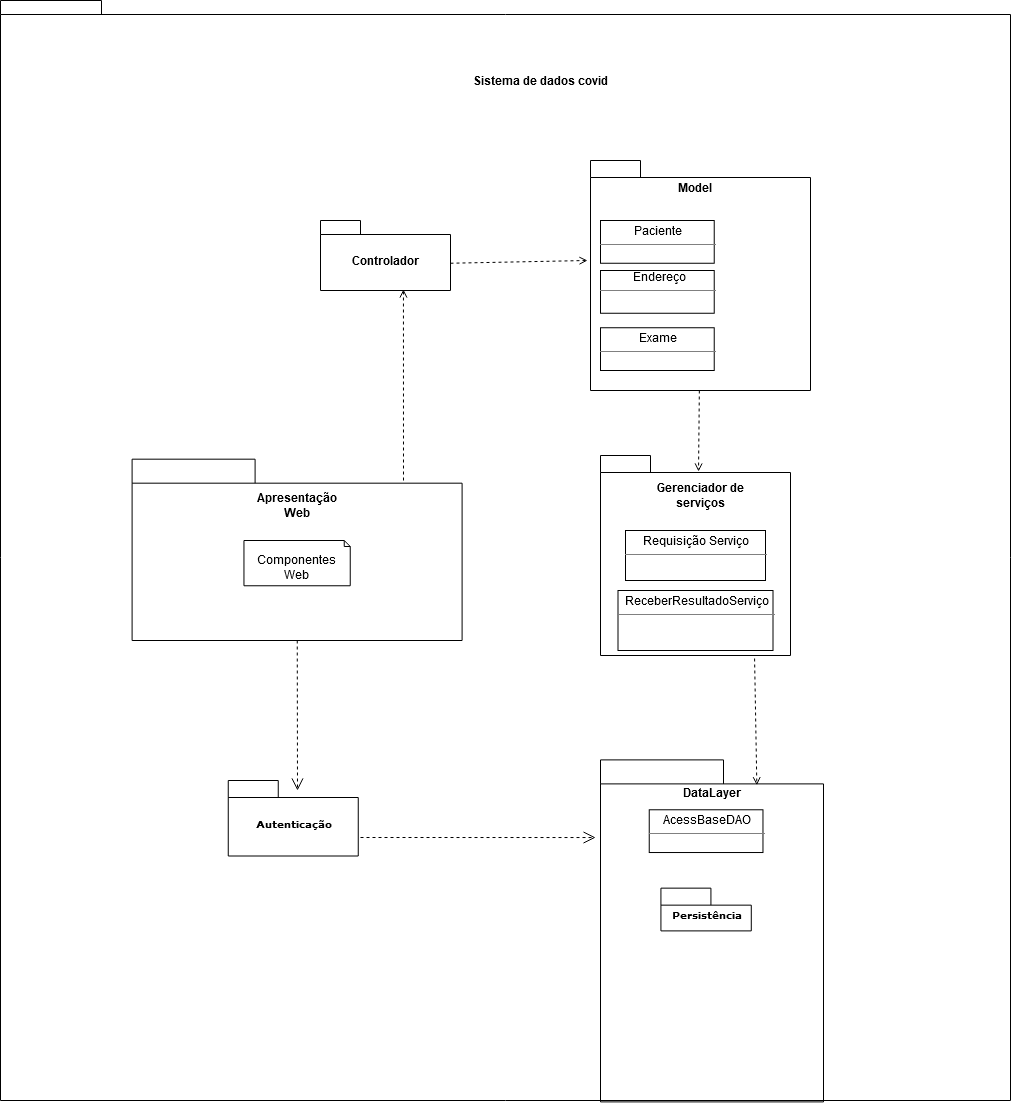

The diagram above was exported from draw.io. Its source (the exported page's mxGraphModel, read from the mxfile embedded in the PNG):
<mxGraphModel dx="868" dy="1648" grid="1" gridSize="10" guides="1" tooltips="1" connect="1" arrows="1" fold="1" page="1" pageScale="1" pageWidth="827" pageHeight="1169" background="#ffffff" math="0" shadow="0">
  <root>
    <mxCell id="0" />
    <mxCell id="1" parent="0" />
    <mxCell id="6e0c8c40b5770093-18" value="" style="group;fontStyle=1" parent="1" vertex="1" connectable="0">
      <mxGeometry x="440" y="80" width="330" height="170" as="geometry" />
    </mxCell>
    <mxCell id="6e0c8c40b5770093-11" value="" style="shape=folder;fontStyle=1;spacingTop=10;tabWidth=123;tabHeight=24;tabPosition=left;html=1;rounded=0;shadow=0;comic=0;labelBackgroundColor=none;strokeWidth=1;fontFamily=Verdana;fontSize=10;align=center;" parent="6e0c8c40b5770093-18" vertex="1">
      <mxGeometry x="-8.39542372881356" y="-11.32163431121175" width="330.00000000000006" height="181.32163431121177" as="geometry" />
    </mxCell>
    <mxCell id="jU67EuBORm2rJbug8uH2-4" value="Apresentação Web" style="text;html=1;strokeColor=none;fillColor=none;align=center;verticalAlign=middle;whiteSpace=wrap;rounded=0;fontStyle=1" parent="6e0c8c40b5770093-18" vertex="1">
      <mxGeometry x="114.53393714274335" y="25.49778345462775" width="84.14051584377303" height="18.944281033055965" as="geometry" />
    </mxCell>
    <mxCell id="1zgxbY9InViVzN93OXUq-10" value="Componentes Web" style="shape=note2;boundedLbl=1;whiteSpace=wrap;html=1;size=6;verticalAlign=top;align=center;" parent="6e0c8c40b5770093-18" vertex="1">
      <mxGeometry x="103.46440677966103" y="69.99817155605874" width="106.27118644067798" height="45.286537244847" as="geometry" />
    </mxCell>
    <mxCell id="6e0c8c40b5770093-30" value="" style="group" parent="1" vertex="1" connectable="0">
      <mxGeometry x="900" y="378.13" width="280" height="342" as="geometry" />
    </mxCell>
    <mxCell id="6e0c8c40b5770093-24" value="" style="group" parent="6e0c8c40b5770093-30" vertex="1" connectable="0">
      <mxGeometry y="-8.728125" width="280" height="342.00000000000006" as="geometry" />
    </mxCell>
    <mxCell id="6e0c8c40b5770093-25" value="" style="shape=folder;fontStyle=1;spacingTop=10;tabWidth=123;tabHeight=24;tabPosition=left;html=1;rounded=0;shadow=0;comic=0;labelBackgroundColor=none;strokeWidth=1;fontFamily=Verdana;fontSize=10;align=center;" parent="6e0c8c40b5770093-24" vertex="1">
      <mxGeometry width="222.99928474926492" height="342.00000000000006" as="geometry" />
    </mxCell>
    <mxCell id="JtiLxbhUx44MuKCluqX4-1" value="&lt;b&gt;DataLayer&lt;/b&gt;" style="text;html=1;strokeColor=none;fillColor=none;align=center;verticalAlign=middle;whiteSpace=wrap;rounded=0;" parent="6e0c8c40b5770093-24" vertex="1">
      <mxGeometry x="66.65739489787809" y="25.293750000000003" width="89.68449495350872" height="14.250000000000002" as="geometry" />
    </mxCell>
    <mxCell id="1zgxbY9InViVzN93OXUq-11" value="&lt;p style=&quot;margin: 0px ; margin-top: 4px ; text-align: center&quot;&gt;AcessBaseDAO&lt;/p&gt;&lt;hr size=&quot;1&quot;&gt;" style="verticalAlign=top;align=left;overflow=fill;fontSize=12;fontFamily=Helvetica;html=1;" parent="6e0c8c40b5770093-24" vertex="1">
      <mxGeometry x="48.743013059948616" y="49.87500000000001" width="113.7336971398801" height="42.75000000000001" as="geometry" />
    </mxCell>
    <mxCell id="1zgxbY9InViVzN93OXUq-12" value="&lt;div&gt;Persistência&lt;/div&gt;" style="shape=folder;fontStyle=1;spacingTop=10;tabWidth=50;tabHeight=17;tabPosition=left;html=1;rounded=0;shadow=0;comic=0;labelBackgroundColor=none;strokeWidth=1;fontFamily=Verdana;fontSize=10;align=center;" parent="6e0c8c40b5770093-24" vertex="1">
      <mxGeometry x="60.43321235882626" y="128.25" width="90.35329854212475" height="42.75000000000001" as="geometry" />
    </mxCell>
    <mxCell id="6e0c8c40b5770093-43" value="Autenticação" style="shape=folder;fontStyle=1;spacingTop=10;tabWidth=50;tabHeight=17;tabPosition=left;html=1;rounded=0;shadow=0;comic=0;labelBackgroundColor=none;strokeColor=#000000;strokeWidth=1;fillColor=#ffffff;fontFamily=Verdana;fontSize=10;fontColor=#000000;align=center;" parent="1" vertex="1">
      <mxGeometry x="527.75" y="390" width="130" height="75.5" as="geometry" />
    </mxCell>
    <mxCell id="6e0c8c40b5770093-44" value="&lt;div&gt;Gerenciador de &lt;br&gt;&lt;/div&gt;&lt;div&gt;dados covid&lt;/div&gt;&lt;div&gt;&lt;br&gt;&lt;/div&gt;" style="shape=folder;fontStyle=1;spacingTop=10;tabWidth=50;tabHeight=17;tabPosition=left;html=1;rounded=0;shadow=0;comic=0;labelBackgroundColor=none;strokeColor=#000000;strokeWidth=1;fillColor=#ffffff;fontFamily=Verdana;fontSize=10;fontColor=#000000;align=center;" parent="1" vertex="1">
      <mxGeometry x="900" y="65" width="190" height="200" as="geometry" />
    </mxCell>
    <mxCell id="6e0c8c40b5770093-60" style="rounded=0;html=1;dashed=1;labelBackgroundColor=none;startFill=0;endArrow=open;endFill=0;endSize=10;fontFamily=Verdana;fontSize=10;" parent="1" source="6e0c8c40b5770093-11" edge="1">
      <mxGeometry relative="1" as="geometry">
        <mxPoint x="597" y="400" as="targetPoint" />
      </mxGeometry>
    </mxCell>
    <mxCell id="HSw3BRCSWL75j-oJlkZx-1" style="rounded=0;orthogonalLoop=1;jettySize=auto;html=1;exitX=0;exitY=0;exitDx=274.5;exitDy=252;exitPerimeter=0;entryX=0;entryY=0;entryDx=0;entryDy=135.75;entryPerimeter=0;" parent="1" edge="1">
      <mxGeometry relative="1" as="geometry" />
    </mxCell>
    <mxCell id="9bIxJ-w5JJKuR9Xd5QHv-1" value="" style="shape=folder;fontStyle=1;spacingTop=10;tabWidth=50;tabHeight=17;tabPosition=left;html=1;rounded=0;shadow=0;comic=0;labelBackgroundColor=none;strokeWidth=1;fontFamily=Verdana;fontSize=10;align=center;" parent="1" vertex="1">
      <mxGeometry x="890" y="-230" width="220" height="230" as="geometry" />
    </mxCell>
    <mxCell id="9bIxJ-w5JJKuR9Xd5QHv-2" value="&lt;div&gt;Model&lt;/div&gt;&lt;div&gt;&lt;br&gt;&lt;/div&gt;" style="text;html=1;strokeColor=none;fillColor=none;align=center;verticalAlign=middle;whiteSpace=wrap;rounded=0;fontStyle=1" parent="1" vertex="1">
      <mxGeometry x="975" y="-210" width="40" height="30" as="geometry" />
    </mxCell>
    <mxCell id="1zgxbY9InViVzN93OXUq-17" value="&lt;p style=&quot;margin: 0px ; margin-top: 4px ; text-align: center&quot;&gt;Requisição Serviço&lt;br&gt;&lt;/p&gt;&lt;hr size=&quot;1&quot;&gt;" style="verticalAlign=top;align=left;overflow=fill;fontSize=12;fontFamily=Helvetica;html=1;" parent="1" vertex="1">
      <mxGeometry x="925" y="140" width="140" height="50" as="geometry" />
    </mxCell>
    <mxCell id="1zgxbY9InViVzN93OXUq-18" value="&lt;p style=&quot;margin: 0px ; margin-top: 4px ; text-align: center&quot;&gt;ReceberResultadoServiço&lt;/p&gt;&lt;hr size=&quot;1&quot;&gt;" style="verticalAlign=top;align=left;overflow=fill;fontSize=12;fontFamily=Helvetica;html=1;" parent="1" vertex="1">
      <mxGeometry x="917.5" y="200" width="155" height="60" as="geometry" />
    </mxCell>
    <mxCell id="1zgxbY9InViVzN93OXUq-19" value="Gerenciador de serviços" style="text;html=1;strokeColor=none;fillColor=none;align=center;verticalAlign=middle;whiteSpace=wrap;rounded=0;fontStyle=1" parent="1" vertex="1">
      <mxGeometry x="930" y="90" width="140" height="30.87" as="geometry" />
    </mxCell>
    <mxCell id="1zgxbY9InViVzN93OXUq-20" style="rounded=0;orthogonalLoop=1;jettySize=auto;html=1;dashed=1;endArrow=open;endFill=0;entryX=0.638;entryY=0.986;entryDx=0;entryDy=0;entryPerimeter=0;" parent="1" target="ngEo9MNbNQiQBNIHzweM-5" edge="1">
      <mxGeometry relative="1" as="geometry">
        <mxPoint x="703" y="90" as="sourcePoint" />
        <mxPoint x="679" y="90" as="targetPoint" />
      </mxGeometry>
    </mxCell>
    <mxCell id="1zgxbY9InViVzN93OXUq-21" style="rounded=0;orthogonalLoop=1;jettySize=auto;html=1;entryX=1;entryY=0;entryDx=0;entryDy=0;dashed=1;endArrow=open;endFill=0;exitX=0.811;exitY=1.015;exitDx=0;exitDy=0;exitPerimeter=0;" parent="1" source="6e0c8c40b5770093-44" target="JtiLxbhUx44MuKCluqX4-1" edge="1">
      <mxGeometry relative="1" as="geometry">
        <mxPoint x="1056" y="270" as="sourcePoint" />
        <mxPoint x="1108.03" y="290" as="targetPoint" />
      </mxGeometry>
    </mxCell>
    <mxCell id="1zgxbY9InViVzN93OXUq-22" style="rounded=0;html=1;dashed=1;labelBackgroundColor=none;startFill=0;endArrow=open;endFill=0;endSize=10;fontFamily=Verdana;fontSize=10;entryX=-0.022;entryY=0.227;entryDx=0;entryDy=0;entryPerimeter=0;" parent="1" target="6e0c8c40b5770093-25" edge="1">
      <mxGeometry relative="1" as="geometry">
        <mxPoint x="660" y="447" as="sourcePoint" />
        <mxPoint x="740.25" y="644.5" as="targetPoint" />
      </mxGeometry>
    </mxCell>
    <mxCell id="1zgxbY9InViVzN93OXUq-28" value="" style="shape=folder;fontStyle=1;spacingTop=10;tabWidth=40;tabHeight=14;tabPosition=left;html=1;fillColor=none;" parent="1" vertex="1">
      <mxGeometry x="300" y="-390" width="1010" height="1100" as="geometry" />
    </mxCell>
    <mxCell id="1zgxbY9InViVzN93OXUq-30" value="Sistema de dados covid" style="text;html=1;strokeColor=none;fillColor=none;align=center;verticalAlign=middle;whiteSpace=wrap;rounded=0;fontStyle=1" parent="1" vertex="1">
      <mxGeometry x="770" y="-320" width="140" height="20" as="geometry" />
    </mxCell>
    <mxCell id="ngEo9MNbNQiQBNIHzweM-1" value="&lt;p style=&quot;margin: 0px ; margin-top: 4px ; text-align: center&quot;&gt;Exame&lt;br&gt;&lt;/p&gt;&lt;hr size=&quot;1&quot;&gt;" style="verticalAlign=top;align=left;overflow=fill;fontSize=12;fontFamily=Helvetica;html=1;" parent="1" vertex="1">
      <mxGeometry x="900.0030130599486" y="-62.753124999999955" width="113.7336971398801" height="42.75000000000001" as="geometry" />
    </mxCell>
    <mxCell id="ngEo9MNbNQiQBNIHzweM-2" value="&amp;nbsp;&amp;nbsp;&amp;nbsp;&amp;nbsp;&amp;nbsp;&amp;nbsp;&amp;nbsp;&amp;nbsp;&amp;nbsp;&amp;nbsp; Endereço&lt;hr size=&quot;1&quot;&gt;" style="verticalAlign=top;align=left;overflow=fill;fontSize=12;fontFamily=Helvetica;html=1;" parent="1" vertex="1">
      <mxGeometry x="900.0030130599483" y="-120.00312499999995" width="113.7336971398801" height="42.75000000000001" as="geometry" />
    </mxCell>
    <mxCell id="ngEo9MNbNQiQBNIHzweM-3" value="&lt;p style=&quot;margin: 0px ; margin-top: 4px ; text-align: center&quot;&gt;Paciente&lt;br&gt;&lt;/p&gt;&lt;hr size=&quot;1&quot;&gt;" style="verticalAlign=top;align=left;overflow=fill;fontSize=12;fontFamily=Helvetica;html=1;" parent="1" vertex="1">
      <mxGeometry x="900.0030130599483" y="-170.00312499999995" width="113.7336971398801" height="42.75000000000001" as="geometry" />
    </mxCell>
    <mxCell id="ngEo9MNbNQiQBNIHzweM-4" style="rounded=0;orthogonalLoop=1;jettySize=auto;html=1;dashed=1;endArrow=open;endFill=0;entryX=0.516;entryY=0.08;entryDx=0;entryDy=0;entryPerimeter=0;" parent="1" source="9bIxJ-w5JJKuR9Xd5QHv-1" target="6e0c8c40b5770093-44" edge="1">
      <mxGeometry relative="1" as="geometry">
        <mxPoint x="975.0045762711866" y="50.00451600013328" as="sourcePoint" />
        <mxPoint x="1055.05" y="50.33" as="targetPoint" />
      </mxGeometry>
    </mxCell>
    <mxCell id="ngEo9MNbNQiQBNIHzweM-5" value="&lt;div&gt;Controlador&lt;br&gt;&lt;/div&gt;" style="shape=folder;fontStyle=1;spacingTop=10;tabWidth=40;tabHeight=14;tabPosition=left;html=1;fillColor=none;gradientColor=none;" parent="1" vertex="1">
      <mxGeometry x="620" y="-170" width="130" height="70" as="geometry" />
    </mxCell>
    <mxCell id="ngEo9MNbNQiQBNIHzweM-6" style="rounded=0;orthogonalLoop=1;jettySize=auto;html=1;exitX=0.995;exitY=0.557;exitDx=0;exitDy=0;exitPerimeter=0;dashed=1;endArrow=open;endFill=0;" parent="1" edge="1">
      <mxGeometry relative="1" as="geometry">
        <mxPoint x="750.0045762711866" y="-127.25548399986673" as="sourcePoint" />
        <mxPoint x="887" y="-130" as="targetPoint" />
      </mxGeometry>
    </mxCell>
  </root>
</mxGraphModel>